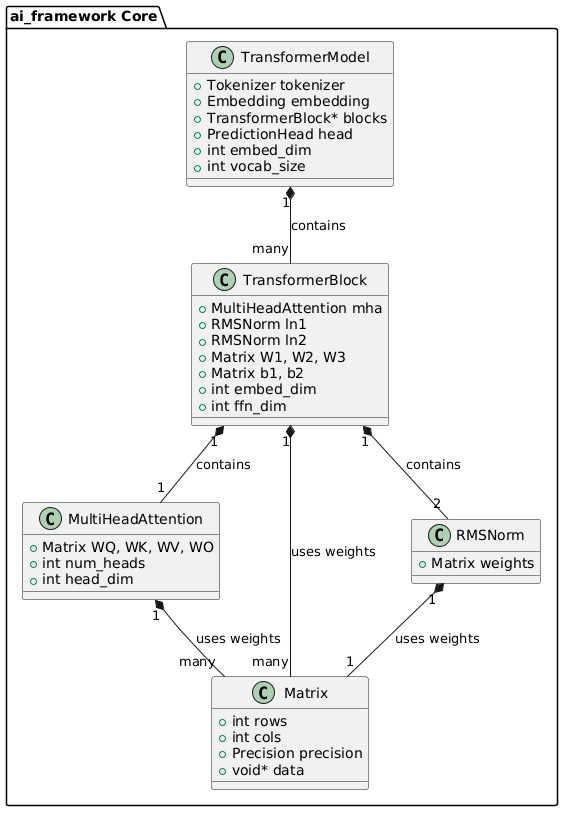

The diagram above was rendered by PlantUML. Its source (embedded in the PNG):
@startuml
skinparam componentStyle rectangle

package "ai_framework Core" {
    class TransformerModel {
        + Tokenizer tokenizer
        + Embedding embedding
        + TransformerBlock* blocks
        + PredictionHead head
        + int embed_dim
        + int vocab_size
    }

    class TransformerBlock {
        + MultiHeadAttention mha
        + RMSNorm ln1
        + RMSNorm ln2
        + Matrix W1, W2, W3
        + Matrix b1, b2
        + int embed_dim
        + int ffn_dim
    }

    class MultiHeadAttention {
        + Matrix WQ, WK, WV, WO
        + int num_heads
        + int head_dim
    }

    class Matrix {
        + int rows
        + int cols
        + Precision precision
        + void* data
    }

    class RMSNorm {
        + Matrix weights
    }
}

TransformerModel "1" *-- "many" TransformerBlock : contains
TransformerBlock "1" *-- "1" MultiHeadAttention : contains
TransformerBlock "1" *-- "2" RMSNorm : contains
TransformerBlock "1" *-- "many" Matrix : uses weights
MultiHeadAttention "1" *-- "many" Matrix : uses weights
RMSNorm "1" *-- "1" Matrix : uses weights
@enduml